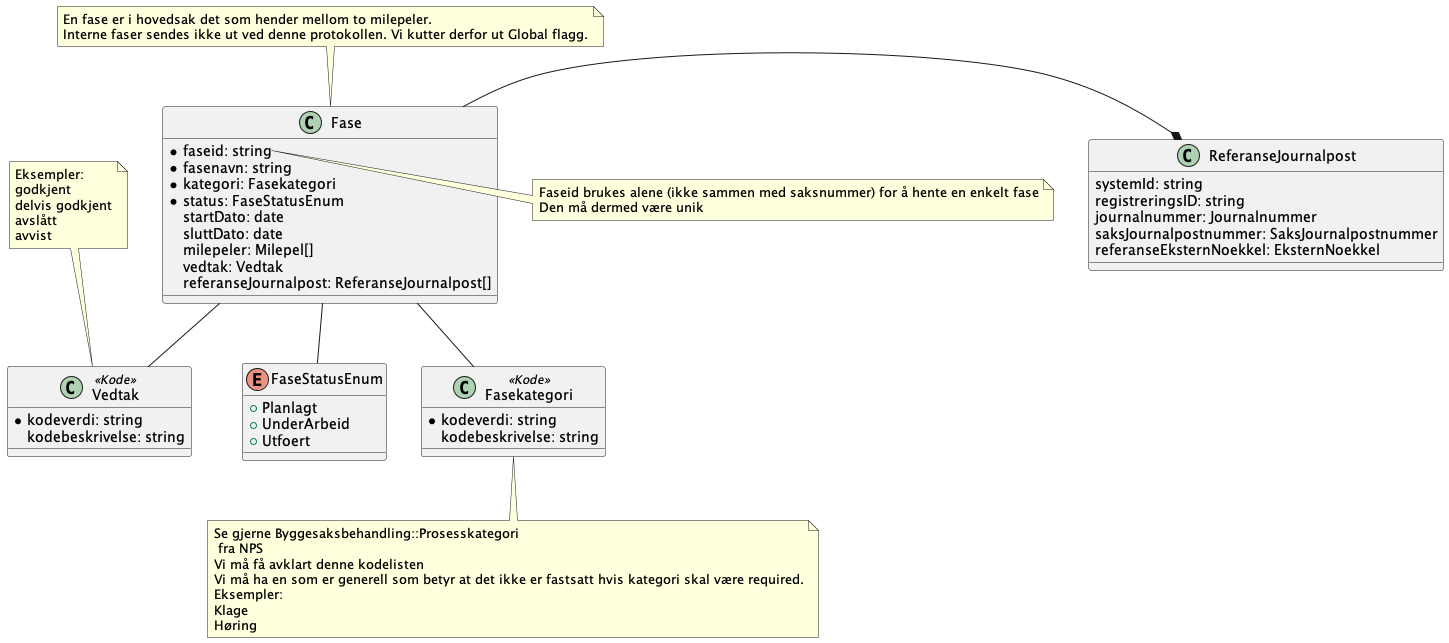

The diagram above was rendered by PlantUML. Its source (embedded in the PNG):
@startuml
!include ./../no.ks.fiks.saksfaser.v1.felles.referansejournalpost/classdiagram.pu

class Fase {
    *faseid: string
    *fasenavn: string
    *kategori: Fasekategori
    *status: FaseStatusEnum
    startDato: date
    sluttDato: date
    milepeler: Milepel[]
    vedtak: Vedtak
    referanseJournalpost: ReferanseJournalpost[]
}

Fase -* ReferanseJournalpost

note top of Fase : En fase er i hovedsak det som hender mellom to milepeler.\nInterne faser sendes ikke ut ved denne protokollen. Vi kutter derfor ut Global flagg.

note right of Fase::faseid
    Faseid brukes alene (ikke sammen med saksnummer) for å hente en enkelt fase
    Den må dermed være unik 
end note 

Fase -- Vedtak
Fase -- FaseStatusEnum
Fase -- Fasekategori

enum FaseStatusEnum {
    +Planlagt
    +UnderArbeid
    +Utfoert
}

note top of Vedtak : Eksempler:\ngodkjent\ndelvis godkjent\navslått\navvist 

class Vedtak <<Kode>> {
    *kodeverdi: string
    kodebeskrivelse: string
}

class Fasekategori <<Kode>> {
    *kodeverdi: string
    kodebeskrivelse: string
}

note bottom of Fasekategori : Se gjerne Byggesaksbehandling::Prosesskategori\n fra NPS\nVi må få avklart denne kodelisten\nVi må ha en som er generell som betyr at det ikke er fastsatt hvis kategori skal være required.\nEksempler:\nKlage\nHøring 


@enduml